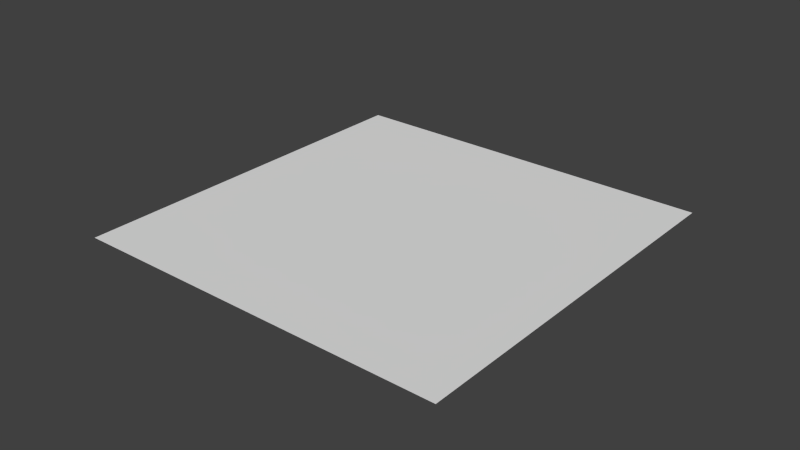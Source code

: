 # Source: BlackHole.blend  (saved by Blender 2.62.0; exported with 4.5.12 LTS)
import bpy
from mathutils import Matrix  # noqa: F401  (used for matrix-valued properties, if any)

bpy.ops.wm.read_factory_settings(use_empty=True)
scene = bpy.context.scene
scene.name = 'Scene'

# ---- collections
col_collection_1 = bpy.data.collections.new('Collection 1'); scene.collection.children.link(col_collection_1)

# ---- materials (node trees are filled in below, after node groups)
mat_material = bpy.data.materials.new('Material')
mat_material.alpha_threshold = 0.0
mat_material.use_transparent_shadow = False
mat_material.roughness = 0.5

# ---- material node trees

# ---- world
world_world = bpy.data.worlds.new('World'); scene.world = world_world
world_world.color = (0.05088, 0.05088, 0.05088)
world_world.use_sun_shadow = False
world_world.sun_shadow_jitter_overblur = 0.0
world_world.cycles.sampling_method = 'MANUAL'
world_world.cycles.sample_map_resolution = 256

# ---- meshes
me_plane = bpy.data.meshes.new('Plane')
me_plane.from_pydata([(2.728, 3.929e-07, -2.728), (2.728, -9.485e-08, 2.728), (-2.728, -9.485e-08, 2.728), (-2.728, 3.929e-07, -2.728)], [], [(0, 3, 2, 1)])
_uv = me_plane.uv_layers.new(name='UVMap')
_uv.uv.foreach_set('vector', [0.0, 8.941e-08, 1.0, 0.0, 1.0, 1.0, 2.98e-08, 1.0])
me_plane.materials.append(mat_material)
me_plane.use_remesh_preserve_volume = False
me_plane.use_remesh_preserve_attributes = False
me_plane.use_mirror_vertex_groups = False
me_plane.update()
arm_armature = bpy.data.armatures.new('Armature')  # bones are not reproduced

# ---- objects
ob_blackholearmature = bpy.data.objects.new('BlackHoleArmature', arm_armature)
ob_plane = bpy.data.objects.new('Plane', me_plane)

# ---- transforms, parenting, visibility, modifiers, constraints
ob_blackholearmature.location = (0.0, 0.0, 0.0)
ob_blackholearmature.rotation_euler = (-4.712, 2.22e-16, 2.22e-16)
ob_blackholearmature.lineart.crease_threshold = 0.0
ob_plane.location = (0.0, 0.0, 0.0)
ob_plane.rotation_euler = (-4.712, 2.22e-16, 2.22e-16)
ob_plane.lineart.crease_threshold = 0.0
_vg = ob_plane.vertex_groups.new(name='Root')
for _i, _w in zip([0, 1, 2, 3], [1.0, 1.0, 1.0, 1.0]): _vg.add([_i], _w, 'REPLACE')
_m = ob_plane.modifiers.new('Armature', 'ARMATURE')
_m.object = ob_blackholearmature
_m.vertex_group = 'Root'

# ---- collection membership
col_collection_1.objects.link(ob_blackholearmature)
col_collection_1.objects.link(ob_plane)

# ---- scene / render settings (as saved in the file)
scene.frame_start = 1; scene.frame_end = 41; scene.frame_set(41)
scene.render.engine = 'BLENDER_EEVEE_NEXT'
scene.render.image_settings.color_mode = 'RGB'
scene.render.image_settings.compression = 90
scene.render.resolution_percentage = 50
scene.render.dither_intensity = 0.0
scene.render.bake_margin = 2
scene.render.bake_bias = 0.0
scene.cycles.use_denoising = False
scene.cycles.samples = 10
scene.cycles.sampling_pattern = 'TABULATED_SOBOL'
scene.cycles.light_sampling_threshold = 0.0
scene.cycles.use_adaptive_sampling = False
scene.cycles.use_light_tree = False
scene.cycles.blur_glossy = 0.0
scene.cycles.volume_bounces = 1
scene.cycles.pixel_filter_type = 'GAUSSIAN'
scene.cycles.sample_clamp_indirect = 0.0
scene.view_settings.view_transform = 'Standard'
bpy.context.view_layer.update()

# ---- added for rendering (the .blend has no active camera and no usable light): camera, sun
cam_auto = bpy.data.cameras.new('AutoCamera')
cam_auto.lens = 50.0
cam_auto.sensor_width = 36.0
cam_auto.clip_end = 1000.0
ob_auto_camera = bpy.data.objects.new('AutoCamera', cam_auto)
scene.collection.objects.link(ob_auto_camera)
ob_auto_camera.location = (8.14367, -9.7724, 6.51494)
ob_auto_camera.rotation_euler = (1.09748, -7.21219e-08, 0.694738)
scene.camera = ob_auto_camera
light_auto_sun = bpy.data.lights.new('AutoSun', 'SUN')
light_auto_sun.energy = 3.0
light_auto_sun.angle = 0.0523599
ob_auto_sun = bpy.data.objects.new('AutoSun', light_auto_sun)
scene.collection.objects.link(ob_auto_sun)
ob_auto_sun.rotation_euler = (0.872665, 0.174533, 0.523599)
bpy.context.view_layer.update()
